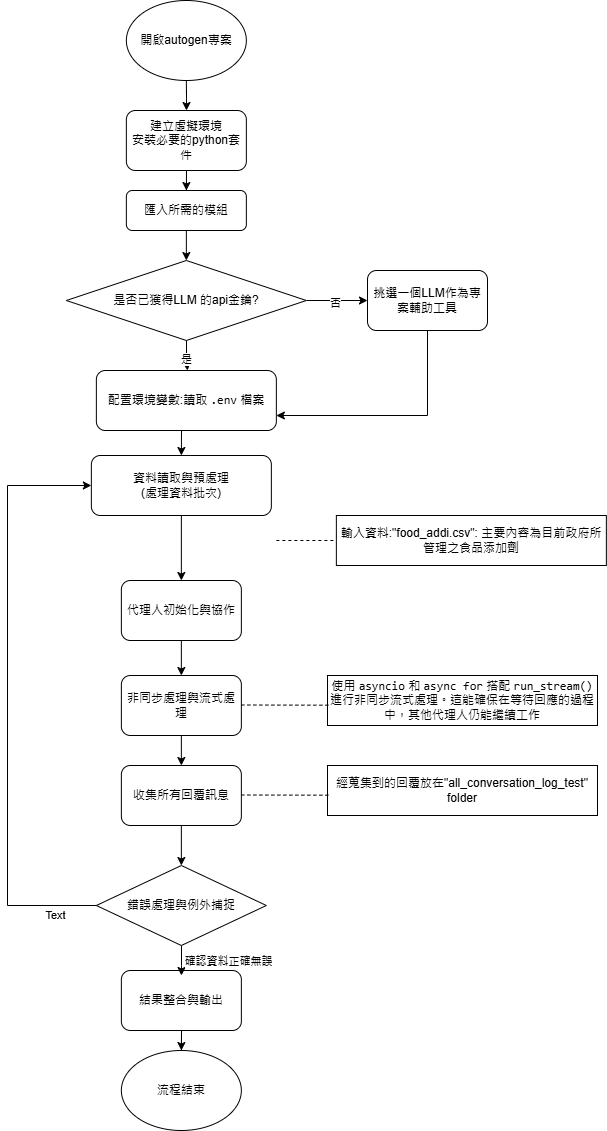

The diagram above was exported from draw.io. Its source (the exported page's mxGraphModel, read from the mxfile embedded in the PNG):
<mxGraphModel dx="1588" dy="916" grid="1" gridSize="10" guides="1" tooltips="1" connect="1" arrows="1" fold="1" page="1" pageScale="1" pageWidth="827" pageHeight="1169" math="0" shadow="0">
  <root>
    <mxCell id="WIyWlLk6GJQsqaUBKTNV-0" />
    <mxCell id="WIyWlLk6GJQsqaUBKTNV-1" parent="WIyWlLk6GJQsqaUBKTNV-0" />
    <mxCell id="Xskc7ncngh3aKrU6W5gA-5" style="edgeStyle=orthogonalEdgeStyle;rounded=0;orthogonalLoop=1;jettySize=auto;html=1;exitX=0.5;exitY=1;exitDx=0;exitDy=0;entryX=0.5;entryY=0;entryDx=0;entryDy=0;" parent="WIyWlLk6GJQsqaUBKTNV-1" source="Xskc7ncngh3aKrU6W5gA-0" target="Xskc7ncngh3aKrU6W5gA-4" edge="1">
      <mxGeometry relative="1" as="geometry" />
    </mxCell>
    <mxCell id="Xskc7ncngh3aKrU6W5gA-0" value="匯入所需的模組" style="rounded=1;whiteSpace=wrap;html=1;" parent="WIyWlLk6GJQsqaUBKTNV-1" vertex="1">
      <mxGeometry x="228.86" y="220" width="120" height="40" as="geometry" />
    </mxCell>
    <mxCell id="Xskc7ncngh3aKrU6W5gA-16" style="edgeStyle=orthogonalEdgeStyle;rounded=0;orthogonalLoop=1;jettySize=auto;html=1;exitX=0.5;exitY=1;exitDx=0;exitDy=0;entryX=0.5;entryY=0;entryDx=0;entryDy=0;" parent="WIyWlLk6GJQsqaUBKTNV-1" source="Xskc7ncngh3aKrU6W5gA-1" target="Xskc7ncngh3aKrU6W5gA-15" edge="1">
      <mxGeometry relative="1" as="geometry" />
    </mxCell>
    <mxCell id="Xskc7ncngh3aKrU6W5gA-1" value="配置環境變數:讀取 &lt;code data-end=&quot;532&quot; data-start=&quot;526&quot;&gt;.env&lt;/code&gt; 檔案" style="rounded=1;whiteSpace=wrap;html=1;" parent="WIyWlLk6GJQsqaUBKTNV-1" vertex="1">
      <mxGeometry x="198.86" y="400" width="180" height="60" as="geometry" />
    </mxCell>
    <mxCell id="Xskc7ncngh3aKrU6W5gA-6" style="edgeStyle=orthogonalEdgeStyle;rounded=0;orthogonalLoop=1;jettySize=auto;html=1;" parent="WIyWlLk6GJQsqaUBKTNV-1" source="Xskc7ncngh3aKrU6W5gA-4" edge="1">
      <mxGeometry relative="1" as="geometry">
        <mxPoint x="290" y="400" as="targetPoint" />
      </mxGeometry>
    </mxCell>
    <mxCell id="Xskc7ncngh3aKrU6W5gA-7" value="是" style="edgeLabel;html=1;align=center;verticalAlign=middle;resizable=0;points=[];" parent="Xskc7ncngh3aKrU6W5gA-6" connectable="0" vertex="1">
      <mxGeometry x="0.077" y="-1" relative="1" as="geometry">
        <mxPoint as="offset" />
      </mxGeometry>
    </mxCell>
    <mxCell id="Xskc7ncngh3aKrU6W5gA-9" style="edgeStyle=orthogonalEdgeStyle;rounded=0;orthogonalLoop=1;jettySize=auto;html=1;exitX=1;exitY=0.5;exitDx=0;exitDy=0;entryX=0;entryY=0.5;entryDx=0;entryDy=0;" parent="WIyWlLk6GJQsqaUBKTNV-1" source="Xskc7ncngh3aKrU6W5gA-4" target="Xskc7ncngh3aKrU6W5gA-8" edge="1">
      <mxGeometry relative="1" as="geometry" />
    </mxCell>
    <mxCell id="Xskc7ncngh3aKrU6W5gA-10" value="否" style="edgeLabel;html=1;align=center;verticalAlign=middle;resizable=0;points=[];" parent="Xskc7ncngh3aKrU6W5gA-9" connectable="0" vertex="1">
      <mxGeometry x="-0.075" y="-2" relative="1" as="geometry">
        <mxPoint as="offset" />
      </mxGeometry>
    </mxCell>
    <mxCell id="Xskc7ncngh3aKrU6W5gA-4" value="是否已獲得LLM 的api金鑰?" style="rhombus;whiteSpace=wrap;html=1;" parent="WIyWlLk6GJQsqaUBKTNV-1" vertex="1">
      <mxGeometry x="168.86" y="290" width="240" height="80" as="geometry" />
    </mxCell>
    <mxCell id="Xskc7ncngh3aKrU6W5gA-13" style="edgeStyle=orthogonalEdgeStyle;rounded=0;orthogonalLoop=1;jettySize=auto;html=1;exitX=0.5;exitY=1;exitDx=0;exitDy=0;entryX=1;entryY=0.75;entryDx=0;entryDy=0;" parent="WIyWlLk6GJQsqaUBKTNV-1" source="Xskc7ncngh3aKrU6W5gA-8" target="Xskc7ncngh3aKrU6W5gA-1" edge="1">
      <mxGeometry relative="1" as="geometry" />
    </mxCell>
    <mxCell id="Xskc7ncngh3aKrU6W5gA-8" value="挑選一個LLM作為專案輔助工具" style="rounded=1;whiteSpace=wrap;html=1;" parent="WIyWlLk6GJQsqaUBKTNV-1" vertex="1">
      <mxGeometry x="470" y="300" width="120" height="60" as="geometry" />
    </mxCell>
    <mxCell id="Xskc7ncngh3aKrU6W5gA-22" style="edgeStyle=orthogonalEdgeStyle;rounded=0;orthogonalLoop=1;jettySize=auto;html=1;exitX=0.5;exitY=1;exitDx=0;exitDy=0;entryX=0.5;entryY=0;entryDx=0;entryDy=0;" parent="WIyWlLk6GJQsqaUBKTNV-1" source="Xskc7ncngh3aKrU6W5gA-15" target="Xskc7ncngh3aKrU6W5gA-20" edge="1">
      <mxGeometry relative="1" as="geometry" />
    </mxCell>
    <mxCell id="Xskc7ncngh3aKrU6W5gA-15" value="資料讀取與預處理&lt;div&gt;(處理資料批次)&lt;/div&gt;" style="rounded=1;whiteSpace=wrap;html=1;" parent="WIyWlLk6GJQsqaUBKTNV-1" vertex="1">
      <mxGeometry x="193.86" y="485" width="180" height="60" as="geometry" />
    </mxCell>
    <mxCell id="Xskc7ncngh3aKrU6W5gA-18" value="" style="endArrow=none;dashed=1;html=1;rounded=0;" parent="WIyWlLk6GJQsqaUBKTNV-1" edge="1">
      <mxGeometry width="50" height="50" relative="1" as="geometry">
        <mxPoint x="378.86" y="570" as="sourcePoint" />
        <mxPoint x="438.86" y="570" as="targetPoint" />
      </mxGeometry>
    </mxCell>
    <mxCell id="Xskc7ncngh3aKrU6W5gA-19" value="輸入資料:&quot;food_addi.csv&quot;: 主要內容為目前政府所管理之食品添加劑" style="rounded=0;whiteSpace=wrap;html=1;" parent="WIyWlLk6GJQsqaUBKTNV-1" vertex="1">
      <mxGeometry x="438.86" y="545" width="270" height="50" as="geometry" />
    </mxCell>
    <mxCell id="Xskc7ncngh3aKrU6W5gA-23" style="edgeStyle=orthogonalEdgeStyle;rounded=0;orthogonalLoop=1;jettySize=auto;html=1;exitX=0.5;exitY=1;exitDx=0;exitDy=0;entryX=0.5;entryY=0;entryDx=0;entryDy=0;" parent="WIyWlLk6GJQsqaUBKTNV-1" source="Xskc7ncngh3aKrU6W5gA-20" target="Xskc7ncngh3aKrU6W5gA-21" edge="1">
      <mxGeometry relative="1" as="geometry" />
    </mxCell>
    <mxCell id="Xskc7ncngh3aKrU6W5gA-20" value="代理人初始化與協作" style="rounded=1;whiteSpace=wrap;html=1;" parent="WIyWlLk6GJQsqaUBKTNV-1" vertex="1">
      <mxGeometry x="223.86" y="610" width="120" height="60" as="geometry" />
    </mxCell>
    <mxCell id="Xskc7ncngh3aKrU6W5gA-26" style="edgeStyle=orthogonalEdgeStyle;rounded=0;orthogonalLoop=1;jettySize=auto;html=1;exitX=0.5;exitY=1;exitDx=0;exitDy=0;entryX=0.5;entryY=0;entryDx=0;entryDy=0;" parent="WIyWlLk6GJQsqaUBKTNV-1" source="Xskc7ncngh3aKrU6W5gA-21" target="Xskc7ncngh3aKrU6W5gA-24" edge="1">
      <mxGeometry relative="1" as="geometry" />
    </mxCell>
    <mxCell id="Xskc7ncngh3aKrU6W5gA-21" value="非同步處理與流式處理" style="rounded=1;whiteSpace=wrap;html=1;" parent="WIyWlLk6GJQsqaUBKTNV-1" vertex="1">
      <mxGeometry x="223.86" y="705" width="120" height="60" as="geometry" />
    </mxCell>
    <mxCell id="Xskc7ncngh3aKrU6W5gA-41" value="" style="edgeStyle=orthogonalEdgeStyle;rounded=0;orthogonalLoop=1;jettySize=auto;html=1;" parent="WIyWlLk6GJQsqaUBKTNV-1" source="Xskc7ncngh3aKrU6W5gA-24" target="Xskc7ncngh3aKrU6W5gA-39" edge="1">
      <mxGeometry relative="1" as="geometry" />
    </mxCell>
    <mxCell id="Xskc7ncngh3aKrU6W5gA-24" value="收集所有回覆訊息" style="rounded=1;whiteSpace=wrap;html=1;" parent="WIyWlLk6GJQsqaUBKTNV-1" vertex="1">
      <mxGeometry x="223.86" y="795" width="120" height="60" as="geometry" />
    </mxCell>
    <mxCell id="Xskc7ncngh3aKrU6W5gA-50" value="" style="edgeStyle=orthogonalEdgeStyle;rounded=0;orthogonalLoop=1;jettySize=auto;html=1;" parent="WIyWlLk6GJQsqaUBKTNV-1" source="Xskc7ncngh3aKrU6W5gA-27" target="Xskc7ncngh3aKrU6W5gA-49" edge="1">
      <mxGeometry relative="1" as="geometry" />
    </mxCell>
    <mxCell id="Xskc7ncngh3aKrU6W5gA-27" value="結果整合與輸出" style="rounded=1;whiteSpace=wrap;html=1;" parent="WIyWlLk6GJQsqaUBKTNV-1" vertex="1">
      <mxGeometry x="223.86" y="1000" width="120" height="60" as="geometry" />
    </mxCell>
    <mxCell id="Xskc7ncngh3aKrU6W5gA-31" value="" style="edgeStyle=orthogonalEdgeStyle;rounded=0;orthogonalLoop=1;jettySize=auto;html=1;entryX=0.5;entryY=0;entryDx=0;entryDy=0;" parent="WIyWlLk6GJQsqaUBKTNV-1" source="Xskc7ncngh3aKrU6W5gA-30" target="Xskc7ncngh3aKrU6W5gA-0" edge="1">
      <mxGeometry relative="1" as="geometry" />
    </mxCell>
    <mxCell id="Xskc7ncngh3aKrU6W5gA-30" value="建立虛擬環境&lt;div&gt;安裝必要的python套件&lt;/div&gt;" style="rounded=1;whiteSpace=wrap;html=1;" parent="WIyWlLk6GJQsqaUBKTNV-1" vertex="1">
      <mxGeometry x="228.86" y="140" width="120" height="60" as="geometry" />
    </mxCell>
    <mxCell id="Xskc7ncngh3aKrU6W5gA-33" value="" style="edgeStyle=orthogonalEdgeStyle;rounded=0;orthogonalLoop=1;jettySize=auto;html=1;" parent="WIyWlLk6GJQsqaUBKTNV-1" source="Xskc7ncngh3aKrU6W5gA-32" target="Xskc7ncngh3aKrU6W5gA-30" edge="1">
      <mxGeometry relative="1" as="geometry" />
    </mxCell>
    <mxCell id="Xskc7ncngh3aKrU6W5gA-32" value="開啟autogen專案" style="ellipse;whiteSpace=wrap;html=1;" parent="WIyWlLk6GJQsqaUBKTNV-1" vertex="1">
      <mxGeometry x="228.86" y="30" width="120" height="80" as="geometry" />
    </mxCell>
    <mxCell id="Xskc7ncngh3aKrU6W5gA-34" value="使用 &lt;code data-end=&quot;1267&quot; data-start=&quot;1258&quot;&gt;asyncio&lt;/code&gt; 和 &lt;code data-end=&quot;1281&quot; data-start=&quot;1270&quot;&gt;async for&lt;/code&gt; 搭配 &lt;code data-end=&quot;1299&quot; data-start=&quot;1285&quot;&gt;run_stream()&lt;/code&gt; 進行非同步流式處理。這能確保在等待回應的過程中，其他代理人仍能繼續工作" style="rounded=0;whiteSpace=wrap;html=1;" parent="WIyWlLk6GJQsqaUBKTNV-1" vertex="1">
      <mxGeometry x="430" y="705" width="270" height="50" as="geometry" />
    </mxCell>
    <mxCell id="Xskc7ncngh3aKrU6W5gA-36" value="" style="endArrow=none;dashed=1;html=1;rounded=0;" parent="WIyWlLk6GJQsqaUBKTNV-1" edge="1">
      <mxGeometry width="50" height="50" relative="1" as="geometry">
        <mxPoint x="343.86" y="734.5" as="sourcePoint" />
        <mxPoint x="433.8600000000001" y="734.7" as="targetPoint" />
      </mxGeometry>
    </mxCell>
    <mxCell id="Xskc7ncngh3aKrU6W5gA-46" value="" style="edgeStyle=orthogonalEdgeStyle;rounded=0;orthogonalLoop=1;jettySize=auto;html=1;" parent="WIyWlLk6GJQsqaUBKTNV-1" source="Xskc7ncngh3aKrU6W5gA-39" edge="1">
      <mxGeometry relative="1" as="geometry">
        <mxPoint x="283.9230769230769" y="1005" as="targetPoint" />
      </mxGeometry>
    </mxCell>
    <mxCell id="Xskc7ncngh3aKrU6W5gA-47" value="確認資料正確無誤" style="edgeLabel;html=1;align=center;verticalAlign=middle;resizable=0;points=[];" parent="Xskc7ncngh3aKrU6W5gA-46" connectable="0" vertex="1">
      <mxGeometry x="0.36" y="3" relative="1" as="geometry">
        <mxPoint x="43" y="-5" as="offset" />
      </mxGeometry>
    </mxCell>
    <mxCell id="HbghSPGGniM98QMYjoIE-3" style="edgeStyle=orthogonalEdgeStyle;rounded=0;orthogonalLoop=1;jettySize=auto;html=1;exitX=0;exitY=0.5;exitDx=0;exitDy=0;entryX=0;entryY=0.5;entryDx=0;entryDy=0;" edge="1" parent="WIyWlLk6GJQsqaUBKTNV-1" source="Xskc7ncngh3aKrU6W5gA-39" target="Xskc7ncngh3aKrU6W5gA-15">
      <mxGeometry relative="1" as="geometry">
        <Array as="points">
          <mxPoint x="110" y="935" />
          <mxPoint x="110" y="515" />
        </Array>
      </mxGeometry>
    </mxCell>
    <mxCell id="HbghSPGGniM98QMYjoIE-4" value="Text" style="edgeLabel;html=1;align=center;verticalAlign=middle;resizable=0;points=[];" vertex="1" connectable="0" parent="HbghSPGGniM98QMYjoIE-3">
      <mxGeometry x="-0.8599" y="9" relative="1" as="geometry">
        <mxPoint as="offset" />
      </mxGeometry>
    </mxCell>
    <mxCell id="Xskc7ncngh3aKrU6W5gA-39" value="錯誤處理與例外捕捉" style="rhombus;whiteSpace=wrap;html=1;" parent="WIyWlLk6GJQsqaUBKTNV-1" vertex="1">
      <mxGeometry x="198.86" y="895" width="170" height="80" as="geometry" />
    </mxCell>
    <mxCell id="Xskc7ncngh3aKrU6W5gA-49" value="流程結束" style="ellipse;whiteSpace=wrap;html=1;" parent="WIyWlLk6GJQsqaUBKTNV-1" vertex="1">
      <mxGeometry x="223.86" y="1080" width="120" height="80" as="geometry" />
    </mxCell>
    <mxCell id="Xskc7ncngh3aKrU6W5gA-51" value="經蒐集到的回覆放在&quot;all_conversation_log_test&quot;&lt;div&gt;folder&lt;/div&gt;" style="rounded=0;whiteSpace=wrap;html=1;" parent="WIyWlLk6GJQsqaUBKTNV-1" vertex="1">
      <mxGeometry x="430" y="795" width="270" height="50" as="geometry" />
    </mxCell>
    <mxCell id="Xskc7ncngh3aKrU6W5gA-52" value="" style="endArrow=none;dashed=1;html=1;rounded=0;" parent="WIyWlLk6GJQsqaUBKTNV-1" edge="1">
      <mxGeometry width="50" height="50" relative="1" as="geometry">
        <mxPoint x="343.86" y="824.5" as="sourcePoint" />
        <mxPoint x="433.8600000000001" y="824.7" as="targetPoint" />
      </mxGeometry>
    </mxCell>
  </root>
</mxGraphModel>